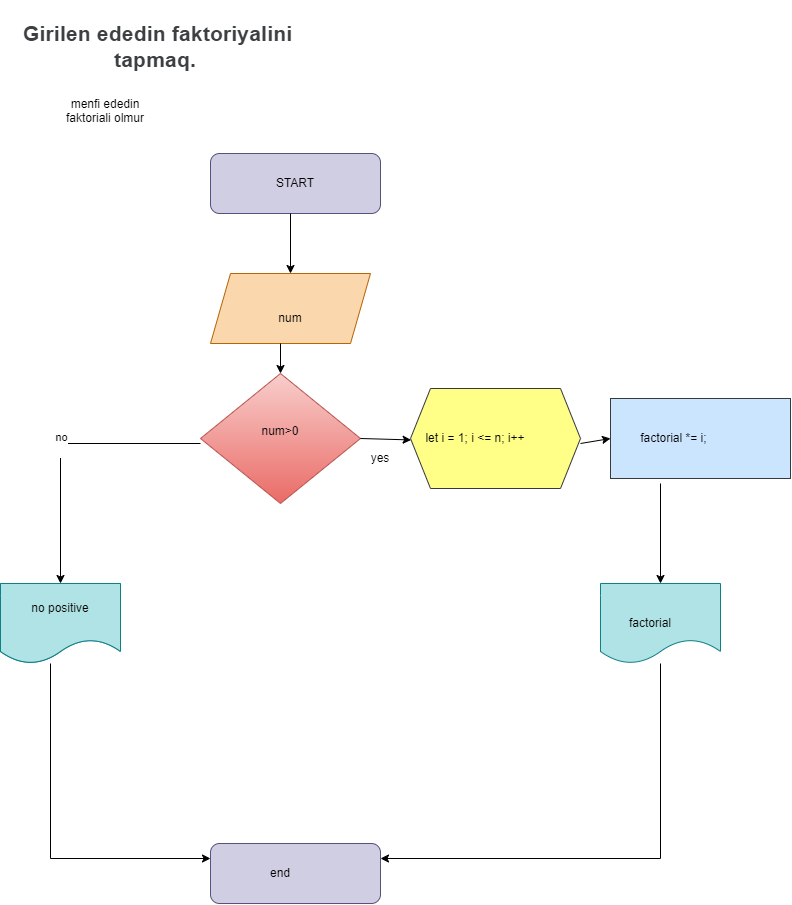

The diagram above was exported from draw.io. Its source (the exported page's mxGraphModel, read from the mxfile embedded in the PNG):
<mxGraphModel dx="1764" dy="991" grid="1" gridSize="10" guides="1" tooltips="1" connect="1" arrows="1" fold="1" page="1" pageScale="1" pageWidth="850" pageHeight="1100" math="0" shadow="0">
  <root>
    <mxCell id="0" />
    <mxCell id="1" parent="0" />
    <mxCell id="fJmgywRbSmpz9YU-zYjn-1" value="&lt;br&gt;&lt;span style=&quot;color: rgb(60, 64, 67); font-family: Roboto, Arial, sans-serif; font-size: 21px; font-style: normal; font-variant-ligatures: normal; font-variant-caps: normal; letter-spacing: 0.2px; orphans: 2; text-align: start; text-indent: 0px; text-transform: none; widows: 2; word-spacing: 0px; -webkit-text-stroke-width: 0px; white-space: normal; text-decoration-thickness: initial; text-decoration-style: initial; text-decoration-color: initial; float: none; display: inline !important;&quot;&gt;&lt;span style=&quot;font-size: 18px;&quot;&gt;&amp;nbsp;&lt;/span&gt;Girilen ededin faktoriyalini tapmaq.&lt;br&gt;&lt;/span&gt;&lt;div style=&quot;font-size: 21px;&quot;&gt;&lt;br&gt;&lt;/div&gt;" style="text;html=1;align=center;verticalAlign=middle;whiteSpace=wrap;rounded=0;fontSize=18;fontStyle=1" vertex="1" parent="1">
      <mxGeometry x="10" y="50" width="310" height="30" as="geometry" />
    </mxCell>
    <mxCell id="fJmgywRbSmpz9YU-zYjn-3" value="menfi ededin faktoriali olmur&lt;div&gt;&lt;br&gt;&lt;/div&gt;" style="text;html=1;align=center;verticalAlign=middle;whiteSpace=wrap;rounded=0;" vertex="1" parent="1">
      <mxGeometry x="70" y="120" width="90" height="30" as="geometry" />
    </mxCell>
    <mxCell id="3aVU5zpMzwm7aGb6PGit-1" value="" style="rounded=1;whiteSpace=wrap;html=1;fillColor=#d0cee2;strokeColor=#56517e;" vertex="1" parent="1">
      <mxGeometry x="220" y="170" width="170" height="60" as="geometry" />
    </mxCell>
    <mxCell id="3aVU5zpMzwm7aGb6PGit-2" value="START" style="text;html=1;align=center;verticalAlign=middle;whiteSpace=wrap;rounded=0;" vertex="1" parent="1">
      <mxGeometry x="275" y="190" width="60" height="20" as="geometry" />
    </mxCell>
    <mxCell id="3aVU5zpMzwm7aGb6PGit-3" value="" style="shape=parallelogram;perimeter=parallelogramPerimeter;whiteSpace=wrap;html=1;fixedSize=1;fillColor=#fad7ac;strokeColor=#b46504;" vertex="1" parent="1">
      <mxGeometry x="220" y="290" width="160" height="70" as="geometry" />
    </mxCell>
    <mxCell id="3aVU5zpMzwm7aGb6PGit-4" value="" style="rhombus;whiteSpace=wrap;html=1;fillColor=#f8cecc;gradientColor=#ea6b66;strokeColor=#b85450;" vertex="1" parent="1">
      <mxGeometry x="210" y="390" width="160" height="130" as="geometry" />
    </mxCell>
    <mxCell id="3aVU5zpMzwm7aGb6PGit-5" value="num" style="text;html=1;align=center;verticalAlign=middle;whiteSpace=wrap;rounded=0;" vertex="1" parent="1">
      <mxGeometry x="270" y="320" width="60" height="30" as="geometry" />
    </mxCell>
    <mxCell id="3aVU5zpMzwm7aGb6PGit-7" value="num&amp;gt;0&lt;div&gt;&lt;br&gt;&lt;/div&gt;" style="text;html=1;align=center;verticalAlign=middle;whiteSpace=wrap;rounded=0;" vertex="1" parent="1">
      <mxGeometry x="260" y="440" width="60" height="30" as="geometry" />
    </mxCell>
    <mxCell id="5fZ6xWp_X5c4-GIDRtGs-4" value="" style="shape=document;whiteSpace=wrap;html=1;boundedLbl=1;fillColor=#b0e3e6;strokeColor=#0e8088;" vertex="1" parent="1">
      <mxGeometry x="10" y="600" width="120" height="80" as="geometry" />
    </mxCell>
    <mxCell id="5fZ6xWp_X5c4-GIDRtGs-5" value="Enter positive num" style="text;html=1;align=center;verticalAlign=middle;whiteSpace=wrap;rounded=0;" vertex="1" parent="1">
      <mxGeometry x="40" y="610" width="60" height="30" as="geometry" />
    </mxCell>
    <mxCell id="5fZ6xWp_X5c4-GIDRtGs-6" value="" style="shape=document;whiteSpace=wrap;html=1;boundedLbl=1;fillColor=#b0e3e6;strokeColor=#0e8088;" vertex="1" parent="1">
      <mxGeometry x="10" y="600" width="120" height="80" as="geometry" />
    </mxCell>
    <mxCell id="5fZ6xWp_X5c4-GIDRtGs-7" value="no positive" style="text;html=1;align=center;verticalAlign=middle;whiteSpace=wrap;rounded=0;" vertex="1" parent="1">
      <mxGeometry x="40" y="610" width="60" height="30" as="geometry" />
    </mxCell>
    <mxCell id="0WmfQF8H1sTFq4fjDcPC-1" value="" style="shape=hexagon;perimeter=hexagonPerimeter2;whiteSpace=wrap;html=1;fixedSize=1;fillColor=#ffff88;strokeColor=#36393d;" vertex="1" parent="1">
      <mxGeometry x="420" y="405" width="170" height="100" as="geometry" />
    </mxCell>
    <mxCell id="0WmfQF8H1sTFq4fjDcPC-2" value="&lt;br&gt;&lt;span class=&quot;hljs-keyword&quot;&gt;let&lt;/span&gt; i = &lt;span class=&quot;hljs-number&quot;&gt;1&lt;/span&gt;; i &amp;lt;= n; i++&lt;div&gt;&lt;br/&gt;&lt;/div&gt;" style="text;html=1;align=center;verticalAlign=middle;whiteSpace=wrap;rounded=0;" vertex="1" parent="1">
      <mxGeometry x="410" y="440" width="150" height="30" as="geometry" />
    </mxCell>
    <mxCell id="DYjMO1KRhMBt6mt_K01j-1" value="" style="rounded=0;whiteSpace=wrap;html=1;fillColor=#cce5ff;strokeColor=#36393d;" vertex="1" parent="1">
      <mxGeometry x="620" y="415" width="180" height="80" as="geometry" />
    </mxCell>
    <mxCell id="DYjMO1KRhMBt6mt_K01j-2" value="&amp;nbsp; factorial&lt;span style=&quot;background-color: initial;&quot;&gt;&amp;nbsp;*= i;&lt;/span&gt;" style="text;html=1;align=center;verticalAlign=middle;whiteSpace=wrap;rounded=0;" vertex="1" parent="1">
      <mxGeometry x="630" y="440" width="100" height="30" as="geometry" />
    </mxCell>
    <mxCell id="hOCe_bgNtVrltCxwINfO-1" value="" style="shape=document;whiteSpace=wrap;html=1;boundedLbl=1;fillColor=#b0e3e6;strokeColor=#0e8088;" vertex="1" parent="1">
      <mxGeometry x="610" y="600" width="120" height="80" as="geometry" />
    </mxCell>
    <mxCell id="hOCe_bgNtVrltCxwINfO-2" value="factorial" style="text;html=1;align=center;verticalAlign=middle;whiteSpace=wrap;rounded=0;" vertex="1" parent="1">
      <mxGeometry x="630" y="625" width="60" height="30" as="geometry" />
    </mxCell>
    <mxCell id="hOCe_bgNtVrltCxwINfO-3" value="" style="rounded=1;whiteSpace=wrap;html=1;fillColor=#d0cee2;strokeColor=#56517e;" vertex="1" parent="1">
      <mxGeometry x="220" y="860" width="170" height="60" as="geometry" />
    </mxCell>
    <mxCell id="hOCe_bgNtVrltCxwINfO-4" value="end" style="text;html=1;align=center;verticalAlign=middle;whiteSpace=wrap;rounded=0;" vertex="1" parent="1">
      <mxGeometry x="260" y="875" width="60" height="30" as="geometry" />
    </mxCell>
    <mxCell id="hOCe_bgNtVrltCxwINfO-7" value="" style="endArrow=classic;html=1;rounded=0;entryX=0.5;entryY=0;entryDx=0;entryDy=0;" edge="1" parent="1" target="3aVU5zpMzwm7aGb6PGit-3">
      <mxGeometry width="50" height="50" relative="1" as="geometry">
        <mxPoint x="300" y="230" as="sourcePoint" />
        <mxPoint x="350" y="180" as="targetPoint" />
      </mxGeometry>
    </mxCell>
    <mxCell id="hOCe_bgNtVrltCxwINfO-10" value="" style="endArrow=classic;html=1;rounded=0;entryX=0.5;entryY=0;entryDx=0;entryDy=0;" edge="1" parent="1" target="3aVU5zpMzwm7aGb6PGit-4">
      <mxGeometry width="50" height="50" relative="1" as="geometry">
        <mxPoint x="290" y="360" as="sourcePoint" />
        <mxPoint x="340" y="310" as="targetPoint" />
      </mxGeometry>
    </mxCell>
    <mxCell id="hOCe_bgNtVrltCxwINfO-17" value="" style="endArrow=classic;html=1;rounded=0;entryX=0;entryY=0.5;entryDx=0;entryDy=0;" edge="1" parent="1" target="DYjMO1KRhMBt6mt_K01j-1">
      <mxGeometry width="50" height="50" relative="1" as="geometry">
        <mxPoint x="590" y="460" as="sourcePoint" />
        <mxPoint x="640" y="410" as="targetPoint" />
      </mxGeometry>
    </mxCell>
    <mxCell id="hOCe_bgNtVrltCxwINfO-18" value="" style="endArrow=classic;html=1;rounded=0;entryX=0.5;entryY=0;entryDx=0;entryDy=0;" edge="1" parent="1" target="5fZ6xWp_X5c4-GIDRtGs-6">
      <mxGeometry relative="1" as="geometry">
        <mxPoint x="210" y="460" as="sourcePoint" />
        <mxPoint x="50" y="460" as="targetPoint" />
        <Array as="points">
          <mxPoint x="70" y="460" />
        </Array>
      </mxGeometry>
    </mxCell>
    <mxCell id="hOCe_bgNtVrltCxwINfO-19" value="no&lt;div&gt;&lt;br&gt;&lt;/div&gt;" style="edgeLabel;resizable=0;html=1;;align=center;verticalAlign=middle;" connectable="0" vertex="1" parent="hOCe_bgNtVrltCxwINfO-18">
      <mxGeometry relative="1" as="geometry" />
    </mxCell>
    <mxCell id="hOCe_bgNtVrltCxwINfO-20" value="" style="endArrow=classic;html=1;rounded=0;entryX=1.01;entryY=-0.119;entryDx=0;entryDy=0;entryPerimeter=0;exitX=1;exitY=0.5;exitDx=0;exitDy=0;" edge="1" parent="1" target="hOCe_bgNtVrltCxwINfO-22">
      <mxGeometry relative="1" as="geometry">
        <mxPoint x="369.9500000000001" y="455" as="sourcePoint" />
        <mxPoint x="419.99999999999994" y="449.99" as="targetPoint" />
      </mxGeometry>
    </mxCell>
    <mxCell id="hOCe_bgNtVrltCxwINfO-22" value="yes" style="text;html=1;align=center;verticalAlign=middle;whiteSpace=wrap;rounded=0;" vertex="1" parent="1">
      <mxGeometry x="360" y="460" width="60" height="30" as="geometry" />
    </mxCell>
    <mxCell id="hOCe_bgNtVrltCxwINfO-24" value="" style="endArrow=classic;html=1;rounded=0;entryX=0.5;entryY=0;entryDx=0;entryDy=0;" edge="1" parent="1" target="hOCe_bgNtVrltCxwINfO-1">
      <mxGeometry width="50" height="50" relative="1" as="geometry">
        <mxPoint x="670" y="500" as="sourcePoint" />
        <mxPoint x="720" y="450" as="targetPoint" />
      </mxGeometry>
    </mxCell>
    <mxCell id="hOCe_bgNtVrltCxwINfO-25" value="" style="endArrow=classic;html=1;rounded=0;entryX=0;entryY=0.25;entryDx=0;entryDy=0;" edge="1" parent="1" target="hOCe_bgNtVrltCxwINfO-3">
      <mxGeometry width="50" height="50" relative="1" as="geometry">
        <mxPoint x="60" y="680" as="sourcePoint" />
        <mxPoint x="110" y="630" as="targetPoint" />
        <Array as="points">
          <mxPoint x="60" y="875" />
        </Array>
      </mxGeometry>
    </mxCell>
    <mxCell id="hOCe_bgNtVrltCxwINfO-27" value="" style="endArrow=classic;html=1;rounded=0;entryX=1;entryY=0.25;entryDx=0;entryDy=0;" edge="1" parent="1" target="hOCe_bgNtVrltCxwINfO-3">
      <mxGeometry width="50" height="50" relative="1" as="geometry">
        <mxPoint x="670" y="680" as="sourcePoint" />
        <mxPoint x="670" y="890" as="targetPoint" />
        <Array as="points">
          <mxPoint x="670" y="875" />
        </Array>
      </mxGeometry>
    </mxCell>
  </root>
</mxGraphModel>